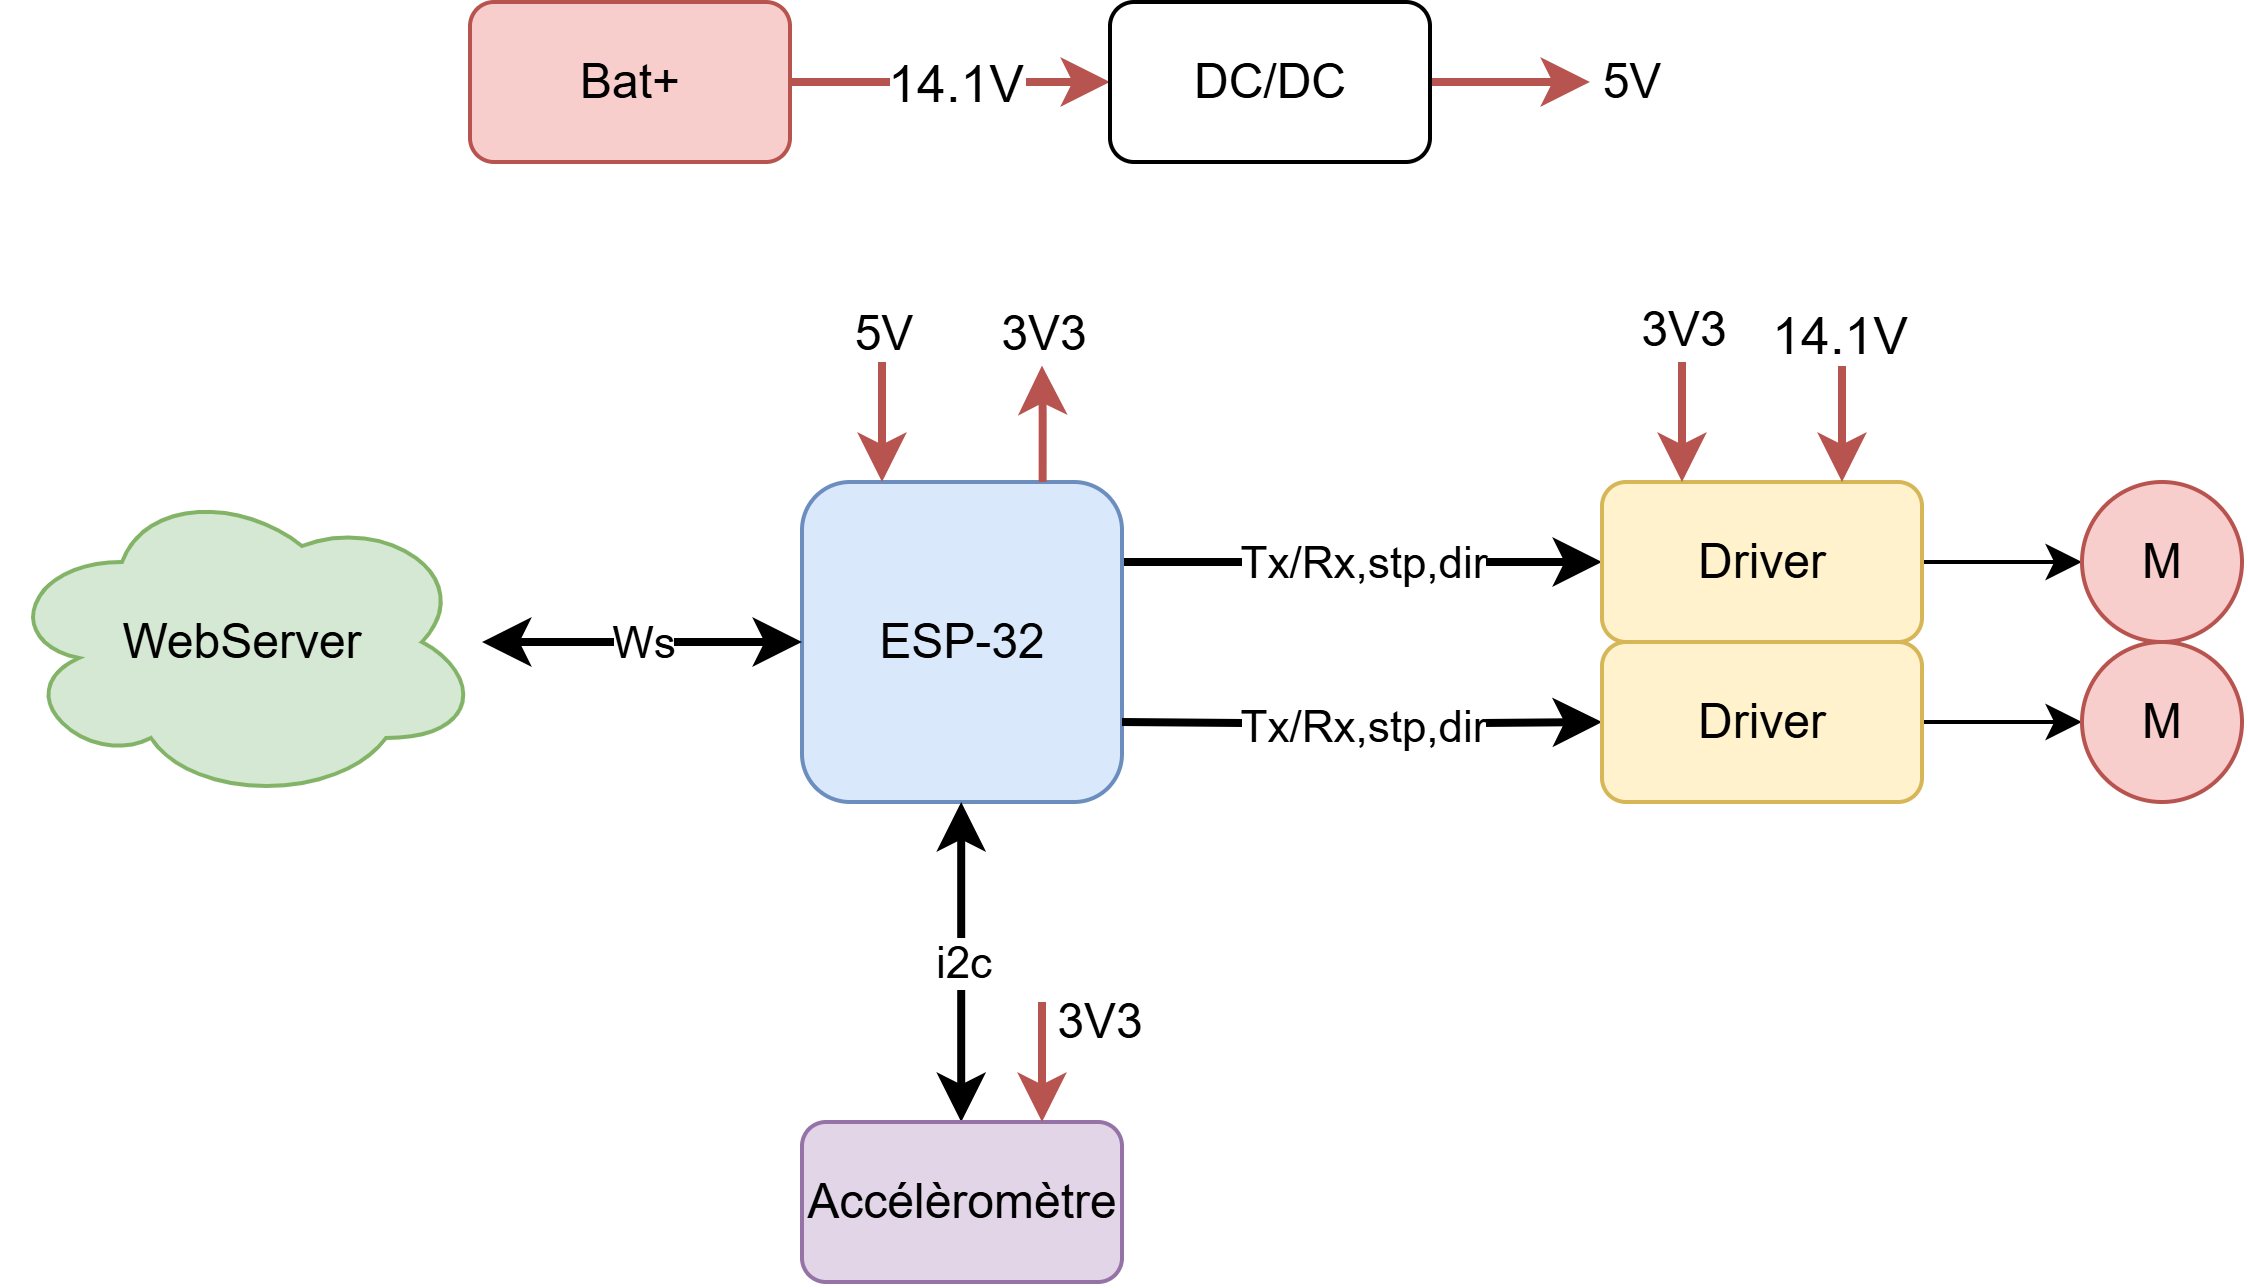

The diagram above was exported from draw.io. Its source (the exported page's mxGraphModel, read from the mxfile embedded in the PNG):
<mxGraphModel dx="719" dy="432" grid="1" gridSize="10" guides="1" tooltips="1" connect="1" arrows="1" fold="1" page="1" pageScale="1" pageWidth="850" pageHeight="1100" math="0" shadow="0">
  <root>
    <mxCell id="0" />
    <mxCell id="1" parent="0" />
    <mxCell id="4c-YHuX9c3lBTSQbgHQH-12" style="edgeStyle=orthogonalEdgeStyle;rounded=0;orthogonalLoop=1;jettySize=auto;html=1;entryX=0;entryY=0.5;entryDx=0;entryDy=0;exitX=1;exitY=0.25;exitDx=0;exitDy=0;strokeWidth=2;" parent="1" source="4c-YHuX9c3lBTSQbgHQH-1" target="4c-YHuX9c3lBTSQbgHQH-4" edge="1">
      <mxGeometry relative="1" as="geometry" />
    </mxCell>
    <mxCell id="4c-YHuX9c3lBTSQbgHQH-14" value="Tx/Rx,stp,dir" style="edgeLabel;html=1;align=center;verticalAlign=middle;resizable=0;points=[];" parent="4c-YHuX9c3lBTSQbgHQH-12" vertex="1" connectable="0">
      <mxGeometry x="-0.0062" y="2" relative="1" as="geometry">
        <mxPoint y="2" as="offset" />
      </mxGeometry>
    </mxCell>
    <mxCell id="4c-YHuX9c3lBTSQbgHQH-1" value="ESP-32" style="rounded=1;whiteSpace=wrap;html=1;fillColor=#dae8fc;strokeColor=#6c8ebf;" parent="1" vertex="1">
      <mxGeometry x="240" y="200" width="80" height="80" as="geometry" />
    </mxCell>
    <mxCell id="4c-YHuX9c3lBTSQbgHQH-6" style="edgeStyle=orthogonalEdgeStyle;rounded=0;orthogonalLoop=1;jettySize=auto;html=1;entryX=0;entryY=0.5;entryDx=0;entryDy=0;" parent="1" source="4c-YHuX9c3lBTSQbgHQH-4" target="4c-YHuX9c3lBTSQbgHQH-5" edge="1">
      <mxGeometry relative="1" as="geometry" />
    </mxCell>
    <mxCell id="4c-YHuX9c3lBTSQbgHQH-4" value="Driver" style="rounded=1;whiteSpace=wrap;html=1;fillColor=#fff2cc;strokeColor=#d6b656;" parent="1" vertex="1">
      <mxGeometry x="440" y="200" width="80" height="40" as="geometry" />
    </mxCell>
    <mxCell id="4c-YHuX9c3lBTSQbgHQH-5" value="M" style="ellipse;whiteSpace=wrap;html=1;aspect=fixed;fillColor=#f8cecc;strokeColor=#b85450;" parent="1" vertex="1">
      <mxGeometry x="560" y="200" width="40" height="40" as="geometry" />
    </mxCell>
    <mxCell id="4c-YHuX9c3lBTSQbgHQH-19" style="edgeStyle=orthogonalEdgeStyle;rounded=0;orthogonalLoop=1;jettySize=auto;html=1;entryX=0;entryY=0.5;entryDx=0;entryDy=0;exitX=1;exitY=0.25;exitDx=0;exitDy=0;strokeWidth=2;" parent="1" target="4c-YHuX9c3lBTSQbgHQH-22" edge="1">
      <mxGeometry relative="1" as="geometry">
        <mxPoint x="320" y="260" as="sourcePoint" />
      </mxGeometry>
    </mxCell>
    <mxCell id="4c-YHuX9c3lBTSQbgHQH-20" value="Tx/Rx,stp,dir" style="edgeLabel;html=1;align=center;verticalAlign=middle;resizable=0;points=[];" parent="4c-YHuX9c3lBTSQbgHQH-19" vertex="1" connectable="0">
      <mxGeometry x="-0.0062" y="2" relative="1" as="geometry">
        <mxPoint y="2" as="offset" />
      </mxGeometry>
    </mxCell>
    <mxCell id="4c-YHuX9c3lBTSQbgHQH-21" style="edgeStyle=orthogonalEdgeStyle;rounded=0;orthogonalLoop=1;jettySize=auto;html=1;entryX=0;entryY=0.5;entryDx=0;entryDy=0;" parent="1" source="4c-YHuX9c3lBTSQbgHQH-22" target="4c-YHuX9c3lBTSQbgHQH-23" edge="1">
      <mxGeometry relative="1" as="geometry" />
    </mxCell>
    <mxCell id="4c-YHuX9c3lBTSQbgHQH-22" value="Driver" style="rounded=1;whiteSpace=wrap;html=1;fillColor=#fff2cc;strokeColor=#d6b656;" parent="1" vertex="1">
      <mxGeometry x="440" y="240" width="80" height="40" as="geometry" />
    </mxCell>
    <mxCell id="4c-YHuX9c3lBTSQbgHQH-23" value="M" style="ellipse;whiteSpace=wrap;html=1;aspect=fixed;fillColor=#f8cecc;strokeColor=#b85450;" parent="1" vertex="1">
      <mxGeometry x="560" y="240" width="40" height="40" as="geometry" />
    </mxCell>
    <mxCell id="4c-YHuX9c3lBTSQbgHQH-25" style="edgeStyle=orthogonalEdgeStyle;rounded=0;orthogonalLoop=1;jettySize=auto;html=1;entryX=0;entryY=0.5;entryDx=0;entryDy=0;startArrow=classic;startFill=1;strokeWidth=2;" parent="1" source="4c-YHuX9c3lBTSQbgHQH-24" target="4c-YHuX9c3lBTSQbgHQH-1" edge="1">
      <mxGeometry relative="1" as="geometry" />
    </mxCell>
    <mxCell id="4c-YHuX9c3lBTSQbgHQH-26" value="Ws" style="edgeLabel;html=1;align=center;verticalAlign=middle;resizable=0;points=[];" parent="4c-YHuX9c3lBTSQbgHQH-25" vertex="1" connectable="0">
      <mxGeometry x="-0.1032" y="-1" relative="1" as="geometry">
        <mxPoint x="4" y="-1" as="offset" />
      </mxGeometry>
    </mxCell>
    <mxCell id="4c-YHuX9c3lBTSQbgHQH-24" value="WebServer" style="ellipse;shape=cloud;whiteSpace=wrap;html=1;fillColor=#d5e8d4;strokeColor=#82b366;" parent="1" vertex="1">
      <mxGeometry x="40" y="200" width="120" height="80" as="geometry" />
    </mxCell>
    <mxCell id="4c-YHuX9c3lBTSQbgHQH-32" style="edgeStyle=orthogonalEdgeStyle;rounded=0;orthogonalLoop=1;jettySize=auto;html=1;entryX=0;entryY=0.5;entryDx=0;entryDy=0;fillColor=#f8cecc;strokeColor=#b85450;strokeWidth=2;" parent="1" source="4c-YHuX9c3lBTSQbgHQH-28" target="4c-YHuX9c3lBTSQbgHQH-30" edge="1">
      <mxGeometry relative="1" as="geometry" />
    </mxCell>
    <mxCell id="4c-YHuX9c3lBTSQbgHQH-33" value="14.1V" style="edgeLabel;html=1;align=center;verticalAlign=middle;resizable=0;points=[];fontSize=13;" parent="4c-YHuX9c3lBTSQbgHQH-32" vertex="1" connectable="0">
      <mxGeometry x="-0.1216" y="2" relative="1" as="geometry">
        <mxPoint x="5" y="2" as="offset" />
      </mxGeometry>
    </mxCell>
    <mxCell id="4c-YHuX9c3lBTSQbgHQH-28" value="Bat+" style="rounded=1;whiteSpace=wrap;html=1;fillColor=#f8cecc;strokeColor=#b85450;" parent="1" vertex="1">
      <mxGeometry x="157" y="80" width="80" height="40" as="geometry" />
    </mxCell>
    <mxCell id="4c-YHuX9c3lBTSQbgHQH-38" style="edgeStyle=orthogonalEdgeStyle;rounded=0;orthogonalLoop=1;jettySize=auto;html=1;fillColor=#f8cecc;strokeColor=#b85450;strokeWidth=2;" parent="1" source="4c-YHuX9c3lBTSQbgHQH-30" edge="1">
      <mxGeometry relative="1" as="geometry">
        <mxPoint x="437" y="100" as="targetPoint" />
      </mxGeometry>
    </mxCell>
    <mxCell id="4c-YHuX9c3lBTSQbgHQH-30" value="DC/DC" style="rounded=1;whiteSpace=wrap;html=1;" parent="1" vertex="1">
      <mxGeometry x="317" y="80" width="80" height="40" as="geometry" />
    </mxCell>
    <mxCell id="4c-YHuX9c3lBTSQbgHQH-36" value="5V" style="text;html=1;align=center;verticalAlign=middle;resizable=0;points=[];autosize=1;strokeColor=none;fillColor=none;" parent="1" vertex="1">
      <mxGeometry x="427" y="85" width="40" height="30" as="geometry" />
    </mxCell>
    <mxCell id="4c-YHuX9c3lBTSQbgHQH-39" style="edgeStyle=orthogonalEdgeStyle;rounded=0;orthogonalLoop=1;jettySize=auto;html=1;fillColor=#f8cecc;strokeColor=#b85450;strokeWidth=2;entryX=0.25;entryY=0;entryDx=0;entryDy=0;" parent="1" target="4c-YHuX9c3lBTSQbgHQH-1" edge="1">
      <mxGeometry relative="1" as="geometry">
        <mxPoint x="290" y="170" as="targetPoint" />
        <mxPoint x="260" y="170" as="sourcePoint" />
      </mxGeometry>
    </mxCell>
    <mxCell id="4c-YHuX9c3lBTSQbgHQH-40" value="5V" style="text;html=1;align=center;verticalAlign=middle;resizable=0;points=[];autosize=1;strokeColor=none;fillColor=none;" parent="1" vertex="1">
      <mxGeometry x="240" y="148" width="40" height="30" as="geometry" />
    </mxCell>
    <mxCell id="4c-YHuX9c3lBTSQbgHQH-42" style="edgeStyle=orthogonalEdgeStyle;rounded=0;orthogonalLoop=1;jettySize=auto;html=1;fillColor=#f8cecc;strokeColor=#b85450;strokeWidth=2;entryX=0.25;entryY=0;entryDx=0;entryDy=0;exitX=0.752;exitY=-0.036;exitDx=0;exitDy=0;exitPerimeter=0;" parent="1" edge="1">
      <mxGeometry relative="1" as="geometry">
        <mxPoint x="300" y="170.88" as="targetPoint" />
        <mxPoint x="300.1600000000001" y="199.99999999999994" as="sourcePoint" />
        <Array as="points">
          <mxPoint x="300" y="182.88" />
          <mxPoint x="300" y="182.88" />
        </Array>
      </mxGeometry>
    </mxCell>
    <mxCell id="4c-YHuX9c3lBTSQbgHQH-43" value="3V3" style="text;html=1;align=center;verticalAlign=middle;resizable=0;points=[];autosize=1;strokeColor=none;fillColor=none;" parent="1" vertex="1">
      <mxGeometry x="280" y="148" width="40" height="30" as="geometry" />
    </mxCell>
    <mxCell id="4c-YHuX9c3lBTSQbgHQH-44" style="edgeStyle=orthogonalEdgeStyle;rounded=0;orthogonalLoop=1;jettySize=auto;html=1;entryX=0.5;entryY=1;entryDx=0;entryDy=0;startArrow=classic;startFill=1;strokeWidth=2;" parent="1" edge="1">
      <mxGeometry relative="1" as="geometry">
        <mxPoint x="279.8" y="360" as="sourcePoint" />
        <mxPoint x="279.8" y="280" as="targetPoint" />
      </mxGeometry>
    </mxCell>
    <mxCell id="4c-YHuX9c3lBTSQbgHQH-45" value="i2c" style="edgeLabel;html=1;align=center;verticalAlign=middle;resizable=0;points=[];" parent="4c-YHuX9c3lBTSQbgHQH-44" vertex="1" connectable="0">
      <mxGeometry x="-0.0599" y="2" relative="1" as="geometry">
        <mxPoint x="2" y="-2" as="offset" />
      </mxGeometry>
    </mxCell>
    <mxCell id="4c-YHuX9c3lBTSQbgHQH-46" value="Accélèromètre" style="rounded=1;whiteSpace=wrap;html=1;fillColor=#e1d5e7;strokeColor=#9673a6;" parent="1" vertex="1">
      <mxGeometry x="240" y="360" width="80" height="40" as="geometry" />
    </mxCell>
    <mxCell id="4c-YHuX9c3lBTSQbgHQH-47" style="edgeStyle=orthogonalEdgeStyle;rounded=0;orthogonalLoop=1;jettySize=auto;html=1;fillColor=#f8cecc;strokeColor=#b85450;strokeWidth=2;" parent="1" edge="1">
      <mxGeometry relative="1" as="geometry">
        <mxPoint x="460" y="200" as="targetPoint" />
        <mxPoint x="460" y="170" as="sourcePoint" />
      </mxGeometry>
    </mxCell>
    <mxCell id="4c-YHuX9c3lBTSQbgHQH-48" value="3V3" style="text;html=1;align=center;verticalAlign=middle;resizable=0;points=[];autosize=1;strokeColor=none;fillColor=none;" parent="1" vertex="1">
      <mxGeometry x="440" y="147" width="40" height="30" as="geometry" />
    </mxCell>
    <mxCell id="4c-YHuX9c3lBTSQbgHQH-49" style="edgeStyle=orthogonalEdgeStyle;rounded=0;orthogonalLoop=1;jettySize=auto;html=1;fillColor=#f8cecc;strokeColor=#b85450;strokeWidth=2;" parent="1" edge="1">
      <mxGeometry relative="1" as="geometry">
        <mxPoint x="300" y="360" as="targetPoint" />
        <mxPoint x="300" y="330" as="sourcePoint" />
      </mxGeometry>
    </mxCell>
    <mxCell id="4c-YHuX9c3lBTSQbgHQH-50" value="3V3" style="text;html=1;align=center;verticalAlign=middle;resizable=0;points=[];autosize=1;strokeColor=none;fillColor=none;" parent="1" vertex="1">
      <mxGeometry x="294" y="320" width="40" height="30" as="geometry" />
    </mxCell>
    <mxCell id="4c-YHuX9c3lBTSQbgHQH-51" style="edgeStyle=orthogonalEdgeStyle;rounded=0;orthogonalLoop=1;jettySize=auto;html=1;fillColor=#f8cecc;strokeColor=#b85450;strokeWidth=2;" parent="1" edge="1">
      <mxGeometry relative="1" as="geometry">
        <mxPoint x="500" y="170" as="sourcePoint" />
        <mxPoint x="500" y="200" as="targetPoint" />
      </mxGeometry>
    </mxCell>
    <mxCell id="4c-YHuX9c3lBTSQbgHQH-53" value="14.1V" style="edgeLabel;html=1;align=center;verticalAlign=middle;resizable=0;points=[];fontSize=13;" parent="1" vertex="1" connectable="0">
      <mxGeometry x="499" y="163" as="geometry" />
    </mxCell>
  </root>
</mxGraphModel>